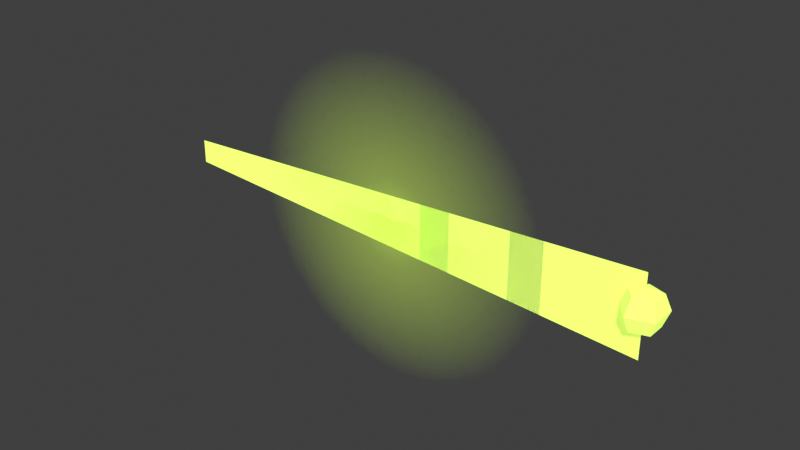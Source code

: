 # Source: swamp_ribbonFish.blend  (saved by Blender 5.2.44; exported with 4.5.12 LTS)
import bpy
from mathutils import Matrix  # noqa: F401  (used for matrix-valued properties, if any)

bpy.ops.wm.read_factory_settings(use_empty=True)
scene = bpy.context.scene
scene.name = 'Scene'

# ---- collections
col_collection = bpy.data.collections.new('Collection'); scene.collection.children.link(col_collection)
col_x = bpy.data.collections.new('沼泽·发光带鱼 · 原模型'); scene.collection.children.link(col_x)

# ---- images (referenced by path relative to the original .blend; pixels are not part of the script)
import os
ASSET_DIR = os.environ.get("B2B_ASSET_DIR", "")  # directory of the original .blend (textures are referenced by path, not embedded)
HERE = os.path.dirname(os.path.abspath(__file__))  # packed textures are extracted next to this script under _unpacked/

def load_image(name, relpath, width, height, colorspace="sRGB"):
    """Load a texture the original file referenced (path relative to the .blend, or extracted next to this script)."""
    p = next((c for c in (os.path.join(HERE, relpath), os.path.join(ASSET_DIR, relpath)) if relpath and os.path.exists(c)), "")
    if p:
        img = bpy.data.images.load(p, check_existing=True)
        img.name = name
    else:  # same state as the original file: an image datablock whose file is absent (Cycles renders it pink)
        img = bpy.data.images.new(name, width, height)
        img.source = "FILE"
        img.filepath = "//" + (relpath or name)
    img.colorspace_settings.name = colorspace
    return img
img_161eb9e28ec3eeb22c5ac0df765e759f547705e5e4c38cb2f7ea6393928d1cb = load_image('161eb9e28ec3eeb22c5ac0df765e759f547705e5e4c38cb2f7ea6393928d1cb', '_unpacked/161eb9e28ec3eeb22c5ac0df765e759f547705e5e4c38cb2f7ea6393928d1cb3.0409385c.png', 64, 64, 'sRGB')

# ---- materials (node trees are filled in below, after node groups)
mat_meshbasicmaterial_m0 = bpy.data.materials.new('MeshBasicMaterial_m0')
mat_meshbasicmaterial_m0.diffuse_color = (0.5776, 0.807, 0.117, 1.0)
mat_meshbasicmaterial_m1 = bpy.data.materials.new('MeshBasicMaterial_m1')
mat_meshbasicmaterial_m1.use_backface_culling = True
mat_meshbasicmaterial_m1.diffuse_color = (0.5776, 0.807, 0.117, 1.0)
mat_meshbasicmaterial_m2 = bpy.data.materials.new('MeshBasicMaterial_m2')
mat_meshbasicmaterial_m2.diffuse_color = (0.01521, 0.01298, 0.009721, 1.0)
mat_spritematerial_m3 = bpy.data.materials.new('SpriteMaterial_m3')
mat_spritematerial_m3.use_backface_culling = True
mat_spritematerial_m3.diffuse_color = (0.5776, 0.807, 0.117, 0.35)

# ---- material node trees
mat_meshbasicmaterial_m0.use_nodes = True; mat_meshbasicmaterial_m0.node_tree.nodes.clear()
_N = mat_meshbasicmaterial_m0.node_tree.nodes; _L = mat_meshbasicmaterial_m0.node_tree.links
n0 = _N.new('ShaderNodeBsdfPrincipled'); n0.name = 'Principled BSDF'; n0.location = (-200, 100)
n0.inputs[2].default_value = 0.85
n0.inputs[10].default_value = 0.005
n0.inputs[28].default_value = 1.0
n1 = _N.new('ShaderNodeOutputMaterial'); n1.name = 'Material Output'; n1.location = (200, 100)
n2 = _N.new('ShaderNodeRGB'); n2.name = 'Color'; n2.location = (0, 0)
n2.outputs[0].default_value = (0.5776, 0.807, 0.117, 1.0)
n3 = _N.new('ShaderNodeObjectInfo'); n3.name = 'Object Info'; n3.location = (0, 0)
n4 = _N.new('ShaderNodeMixRGB'); n4.name = 'Mix (Legacy)'; n4.location = (0, 0)
n4.blend_type = 'MULTIPLY'
n4.inputs[0].default_value = 1.0
_L.new(n0.outputs[0], n1.inputs[0])
_L.new(n2.outputs[0], n4.inputs[1])
_L.new(n3.outputs[1], n4.inputs[2])
_L.new(n4.outputs[0], n0.inputs[0])
_L.new(n4.outputs[0], n0.inputs[27])
n1.is_active_output = True
mat_meshbasicmaterial_m1.use_nodes = True; mat_meshbasicmaterial_m1.node_tree.nodes.clear()
_N = mat_meshbasicmaterial_m1.node_tree.nodes; _L = mat_meshbasicmaterial_m1.node_tree.links
n0 = _N.new('ShaderNodeBsdfPrincipled'); n0.name = 'Principled BSDF'; n0.location = (-200, 100)
n0.inputs[2].default_value = 0.85
n0.inputs[10].default_value = 0.005
n0.inputs[28].default_value = 1.0
n1 = _N.new('ShaderNodeOutputMaterial'); n1.name = 'Material Output'; n1.location = (200, 100)
n2 = _N.new('ShaderNodeRGB'); n2.name = 'Color'; n2.location = (0, 0)
n2.outputs[0].default_value = (0.5776, 0.807, 0.117, 1.0)
n3 = _N.new('ShaderNodeObjectInfo'); n3.name = 'Object Info'; n3.location = (0, 0)
n4 = _N.new('ShaderNodeMixRGB'); n4.name = 'Mix (Legacy)'; n4.location = (0, 0)
n4.blend_type = 'MULTIPLY'
n4.inputs[0].default_value = 1.0
_L.new(n0.outputs[0], n1.inputs[0])
_L.new(n2.outputs[0], n4.inputs[1])
_L.new(n3.outputs[1], n4.inputs[2])
_L.new(n4.outputs[0], n0.inputs[0])
_L.new(n4.outputs[0], n0.inputs[27])
n1.is_active_output = True
mat_meshbasicmaterial_m2.use_nodes = True; mat_meshbasicmaterial_m2.node_tree.nodes.clear()
_N = mat_meshbasicmaterial_m2.node_tree.nodes; _L = mat_meshbasicmaterial_m2.node_tree.links
n0 = _N.new('ShaderNodeBsdfPrincipled'); n0.name = 'Principled BSDF'; n0.location = (-200, 100)
n0.inputs[2].default_value = 0.85
n0.inputs[10].default_value = 0.005
n0.inputs[28].default_value = 1.0
n1 = _N.new('ShaderNodeOutputMaterial'); n1.name = 'Material Output'; n1.location = (200, 100)
n2 = _N.new('ShaderNodeRGB'); n2.name = 'Color'; n2.location = (0, 0)
n2.outputs[0].default_value = (0.01521, 0.01298, 0.009721, 1.0)
n3 = _N.new('ShaderNodeObjectInfo'); n3.name = 'Object Info'; n3.location = (0, 0)
n4 = _N.new('ShaderNodeMixRGB'); n4.name = 'Mix (Legacy)'; n4.location = (0, 0)
n4.blend_type = 'MULTIPLY'
n4.inputs[0].default_value = 1.0
_L.new(n0.outputs[0], n1.inputs[0])
_L.new(n2.outputs[0], n4.inputs[1])
_L.new(n3.outputs[1], n4.inputs[2])
_L.new(n4.outputs[0], n0.inputs[0])
_L.new(n4.outputs[0], n0.inputs[27])
n1.is_active_output = True
mat_spritematerial_m3.use_nodes = True; mat_spritematerial_m3.node_tree.nodes.clear()
_N = mat_spritematerial_m3.node_tree.nodes; _L = mat_spritematerial_m3.node_tree.links
n0 = _N.new('ShaderNodeBsdfPrincipled'); n0.name = 'Principled BSDF'; n0.location = (-200, 100)
n0.inputs[2].default_value = 0.85
n0.inputs[10].default_value = 0.005
n0.inputs[27].default_value = (0.0, 0.0, 0.0, 1.0)
n0.inputs[28].default_value = 1.0
n1 = _N.new('ShaderNodeOutputMaterial'); n1.name = 'Material Output'; n1.location = (200, 100)
n2 = _N.new('ShaderNodeRGB'); n2.name = 'Color'; n2.location = (0, 0)
n2.outputs[0].default_value = (0.5776, 0.807, 0.117, 1.0)
n3 = _N.new('ShaderNodeTexImage'); n3.name = 'Image Texture'; n3.location = (0, 0)
n3.image = img_161eb9e28ec3eeb22c5ac0df765e759f547705e5e4c38cb2f7ea6393928d1cb
n4 = _N.new('ShaderNodeTexCoord'); n4.name = 'Texture Coordinate'; n4.location = (0, 0)
n5 = _N.new('ShaderNodeMapping'); n5.name = 'Mapping'; n5.location = (0, 0)
n6 = _N.new('ShaderNodeVectorMath'); n6.name = 'Vector Math'; n6.location = (0, 0)
n6.operation = 'SUBTRACT'
n7 = _N.new('ShaderNodeVectorRotate'); n7.name = 'Vector Rotate'; n7.location = (0, 0)
n8 = _N.new('ShaderNodeVectorMath'); n8.name = 'Vector Math.001'; n8.location = (0, 0)
n8.operation = 'MULTIPLY'
n8.inputs[1].default_value = (1.0, 1.0, 1.0)
n9 = _N.new('ShaderNodeVectorMath'); n9.name = 'Vector Math.002'; n9.location = (0, 0)
n10 = _N.new('ShaderNodeMixRGB'); n10.name = 'Mix (Legacy)'; n10.location = (0, 0)
n10.blend_type = 'MULTIPLY'
n10.inputs[0].default_value = 1.0
n11 = _N.new('ShaderNodeObjectInfo'); n11.name = 'Object Info'; n11.location = (0, 0)
n12 = _N.new('ShaderNodeMixRGB'); n12.name = 'Mix (Legacy).001'; n12.location = (0, 0)
n12.blend_type = 'MULTIPLY'
n12.inputs[0].default_value = 1.0
_L.new(n0.outputs[0], n1.inputs[0])
_L.new(n4.outputs[2], n6.inputs[0])
_L.new(n6.outputs[0], n7.inputs[0])
_L.new(n7.outputs[0], n8.inputs[0])
_L.new(n8.outputs[0], n9.inputs[0])
_L.new(n9.outputs[0], n3.inputs[0])
_L.new(n2.outputs[0], n10.inputs[1])
_L.new(n3.outputs[0], n10.inputs[2])
_L.new(n3.outputs[1], n0.inputs[4])
_L.new(n10.outputs[0], n12.inputs[1])
_L.new(n11.outputs[1], n12.inputs[2])
_L.new(n12.outputs[0], n0.inputs[0])
n1.is_active_output = True

# ---- world
world_world = bpy.data.worlds.new('World'); scene.world = world_world
world_world.use_nodes = True; world_world.node_tree.nodes.clear()
_N = world_world.node_tree.nodes; _L = world_world.node_tree.links
n0 = _N.new('ShaderNodeOutputWorld'); n0.name = 'World Output'; n0.location = (200, 100)
n1 = _N.new('ShaderNodeBackground'); n1.name = 'Background'; n1.location = (-200, 100)
n1.inputs[0].default_value = (0.05088, 0.05088, 0.05088, 1.0)
_L.new(n1.outputs[0], n0.inputs[0])
n0.is_active_output = True
world_world.color = (0.05088, 0.05088, 0.05088)
world_world.sun_shadow_jitter_overblur = 0.0

# ---- meshes
me_n1 = bpy.data.meshes.new('n1')
me_n1.from_pydata([(-1.9, 6.795e-09, 0.09), (-1.663, 7.786e-09, 0.1031), (-1.425, 8.777e-09, 0.1163), (-1.188, 9.768e-09, 0.1294), (-0.95, 1.076e-08, 0.1425), (-0.7125, 1.175e-08, 0.1556), (-0.475, 1.274e-08, 0.1688), (-0.2375, 1.373e-08, 0.1819), (0.0, 1.472e-08, 0.195), (0.2375, 1.571e-08, 0.2081), (0.475, 1.67e-08, 0.2213), (0.7125, 1.769e-08, 0.2344), (0.95, 1.869e-08, 0.2475), (1.188, 1.968e-08, 0.2606), (1.425, 2.067e-08, 0.2738), (1.663, 2.166e-08, 0.2869), (1.9, 2.265e-08, 0.3), (-1.9, -6.795e-09, -0.09), (-1.663, -7.786e-09, -0.1031), (-1.425, -8.777e-09, -0.1163), (-1.188, -9.768e-09, -0.1294), (-0.95, -1.076e-08, -0.1425), (-0.7125, -1.175e-08, -0.1556), (-0.475, -1.274e-08, -0.1688), (-0.2375, -1.373e-08, -0.1819), (0.0, -1.472e-08, -0.195), (0.2375, -1.571e-08, -0.2081), (0.475, -1.67e-08, -0.2213), (0.7125, -1.769e-08, -0.2344), (0.95, -1.869e-08, -0.2475), (1.188, -1.968e-08, -0.2606), (1.425, -2.067e-08, -0.2738), (1.663, -2.166e-08, -0.2869), (1.9, -2.265e-08, -0.3)], [], [(0, 17, 1), (17, 18, 1), (1, 18, 2), (18, 19, 2), (2, 19, 3), (19, 20, 3), (3, 20, 4), (20, 21, 4), (4, 21, 5), (21, 22, 5), (5, 22, 6), (22, 23, 6), (6, 23, 7), (23, 24, 7), (7, 24, 8), (24, 25, 8), (8, 25, 9), (25, 26, 9), (9, 26, 10), (26, 27, 10), (10, 27, 11), (27, 28, 11), (11, 28, 12), (28, 29, 12), (12, 29, 13), (29, 30, 13), (13, 30, 14), (30, 31, 14), (14, 31, 15), (31, 32, 15), (15, 32, 16), (32, 33, 16)])
me_n1.polygons.foreach_set('use_smooth', [True] * 32)
_uv = me_n1.uv_layers.new(name='UVMap')
_uv.uv.foreach_set('vector', [0.0, 1.0, 0.0, 0.0, 0.0625, 1.0, 0.0, 0.0, 0.0625, 0.0, 0.0625, 1.0, 0.0625, 1.0, 0.0625, 0.0, 0.125, 1.0, 0.0625, 0.0, 0.125, 0.0, 0.125, 1.0, 0.125, 1.0, 0.125, 0.0, 0.1875, 1.0, 0.125, 0.0, 0.1875, 0.0, 0.1875, 1.0, 0.1875, 1.0, 0.1875, 0.0, 0.25, 1.0, 0.1875, 0.0, 0.25, 0.0, 0.25, 1.0, 0.25, 1.0, 0.25, 0.0, 0.3125, 1.0, 0.25, 0.0, 0.3125, 0.0, 0.3125, 1.0, 0.3125, 1.0, 0.3125, 0.0, 0.375, 1.0, 0.3125, 0.0, 0.375, 0.0, 0.375, 1.0, 0.375, 1.0, 0.375, 0.0, 0.4375, 1.0, 0.375, 0.0, 0.4375, 0.0, 0.4375, 1.0, 0.4375, 1.0, 0.4375, 0.0, 0.5, 1.0, 0.4375, 0.0, 0.5, 0.0, 0.5, 1.0, 0.5, 1.0, 0.5, 0.0, 0.5625, 1.0, 0.5, 0.0, 0.5625, 0.0, 0.5625, 1.0, 0.5625, 1.0, 0.5625, 0.0, 0.625, 1.0, 0.5625, 0.0, 0.625, 0.0, 0.625, 1.0, 0.625, 1.0, 0.625, 0.0, 0.6875, 1.0, 0.625, 0.0, 0.6875, 0.0, 0.6875, 1.0, 0.6875, 1.0, 0.6875, 0.0, 0.75, 1.0, 0.6875, 0.0, 0.75, 0.0, 0.75, 1.0, 0.75, 1.0, 0.75, 0.0, 0.8125, 1.0, 0.75, 0.0, 0.8125, 0.0, 0.8125, 1.0, 0.8125, 1.0, 0.8125, 0.0, 0.875, 1.0, 0.8125, 0.0, 0.875, 0.0, 0.875, 1.0, 0.875, 1.0, 0.875, 0.0, 0.9375, 1.0, 0.875, 0.0, 0.9375, 0.0, 0.9375, 1.0, 0.9375, 1.0, 0.9375, 0.0, 1.0, 1.0, 0.9375, 0.0, 1.0, 0.0, 1.0, 1.0])
me_n1.materials.append(mat_meshbasicmaterial_m0)
me_n1.update()
me_n1.normals_split_custom_set([tuple(v) for v in zip(*[iter([-3.246e-16, -1.0, 7.55e-08, -4.873e-17, -1.0, 7.55e-08, 7.484e-16, -1.0, 7.55e-08, -4.873e-17, -1.0, 7.55e-08, 1.883e-16, -1.0, 7.55e-08, 7.484e-16, -1.0, 7.55e-08, 7.484e-16, -1.0, 7.55e-08, 1.883e-16, -1.0, 7.55e-08, -1.319e-15, -1.0, 7.55e-08, 1.883e-16, -1.0, 7.55e-08, -6.047e-16, -1.0, 7.55e-08, -1.319e-15, -1.0, 7.55e-08, -1.319e-15, -1.0, 7.55e-08, -6.047e-16, -1.0, 7.55e-08, 6.561e-16, -1.0, 7.55e-08, -6.047e-16, -1.0, 7.55e-08, 1.044e-15, -1.0, 7.55e-08, 6.561e-16, -1.0, 7.55e-08, 6.561e-16, -1.0, 7.55e-08, 1.044e-15, -1.0, 7.55e-08, -3.616e-16, -1.0, 7.55e-08, 1.044e-15, -1.0, 7.55e-08, -5.412e-16, -1.0, 7.55e-08, -3.616e-16, -1.0, 7.55e-08, -3.616e-16, -1.0, 7.55e-08, -5.412e-16, -1.0, 7.55e-08, 7.181e-16, -1.0, 7.55e-08, -5.412e-16, -1.0, 7.55e-08, 2.262e-16, -1.0, 7.55e-08, 7.181e-16, -1.0, 7.55e-08, 7.181e-16, -1.0, 7.55e-08, 2.262e-16, -1.0, 7.55e-08, 8.606e-16, -1.0, 7.55e-08, 2.262e-16, -1.0, 7.55e-08, -8.273e-16, -1.0, 7.55e-08, 8.606e-16, -1.0, 7.55e-08, 8.606e-16, -1.0, 7.55e-08, -8.273e-16, -1.0, 7.55e-08, -1.168e-15, -1.0, 7.55e-08, -8.273e-16, -1.0, 7.55e-08, -2.684e-16, -1.0, 7.55e-08, -1.168e-15, -1.0, 7.55e-08, -1.168e-15, -1.0, 7.55e-08, -2.684e-16, -1.0, 7.55e-08, -1.592e-15, -1.0, 7.55e-08, -2.684e-16, -1.0, 7.55e-08, 1.532e-15, -1.0, 7.55e-08, -1.592e-15, -1.0, 7.55e-08, -1.592e-15, -1.0, 7.55e-08, 1.532e-15, -1.0, 7.55e-08, 3.57e-16, -1.0, 7.55e-08, 1.532e-15, -1.0, 7.55e-08, 8.383e-16, -1.0, 7.55e-08, 3.57e-16, -1.0, 7.55e-08, 3.57e-16, -1.0, 7.55e-08, 8.383e-16, -1.0, 7.55e-08, 1.059e-15, -1.0, 7.55e-08, 8.383e-16, -1.0, 7.55e-08, -9.401e-16, -1.0, 7.55e-08, 1.059e-15, -1.0, 7.55e-08, 1.059e-15, -1.0, 7.55e-08, -9.401e-16, -1.0, 7.55e-08, -4.809e-16, -1.0, 7.55e-08, -9.401e-16, -1.0, 7.55e-08, -4.13e-16, -1.0, 7.55e-08, -4.809e-16, -1.0, 7.55e-08, -4.809e-16, -1.0, 7.55e-08, -4.13e-16, -1.0, 7.55e-08, 4.36e-16, -1.0, 7.55e-08, -4.13e-16, -1.0, 7.55e-08, 3.715e-16, -1.0, 7.55e-08, 4.36e-16, -1.0, 7.55e-08, 4.36e-16, -1.0, 7.55e-08, 3.715e-16, -1.0, 7.55e-08, 1.227e-15, -1.0, 7.55e-08, 3.715e-16, -1.0, 7.55e-08, -1.067e-15, -1.0, 7.55e-08, 1.227e-15, -1.0, 7.55e-08, 1.227e-15, -1.0, 7.55e-08, -1.067e-15, -1.0, 7.55e-08, 8.411e-16, -1.0, 7.55e-08, -1.067e-15, -1.0, 7.55e-08, -1.033e-15, -1.0, 7.55e-08, 8.411e-16, -1.0, 7.55e-08, 8.411e-16, -1.0, 7.55e-08, -1.033e-15, -1.0, 7.55e-08, 8.316e-16, -1.0, 7.55e-08, -1.033e-15, -1.0, 7.55e-08, -7.053e-16, -1.0, 7.55e-08, 8.316e-16, -1.0, 7.55e-08, 8.316e-16, -1.0, 7.55e-08, -7.053e-16, -1.0, 7.55e-08, 6.156e-16, -1.0, 7.55e-08, -7.053e-16, -1.0, 7.55e-08, -1.169e-15, -1.0, 7.55e-08, 6.156e-16, -1.0, 7.55e-08])] * 3)])
me_n2___exact_weld_candidate = bpy.data.meshes.new('n2 · exact weld candidate')
me_n2___exact_weld_candidate.from_pydata([(0.0, 1.208e-08, 0.16), (-0.1131, 8.542e-09, 0.1131), (-0.03496, -0.1076, 0.1131), (0.09153, -0.0665, 0.1131), (0.09153, 0.0665, 0.1131), (-0.03496, 0.1076, 0.1131), (-0.04944, -0.1522, 1.149e-08), (-0.16, 7.397e-25, 9.797e-18), (0.1294, -0.09405, 7.1e-09), (0.1294, 0.09405, -7.1e-09), (-0.04944, 0.1522, -1.149e-08), (-0.16, 3.919e-17, 9.797e-18), (-0.03496, -0.1076, -0.1131), (-0.1131, -8.542e-09, -0.1131), (0.09153, -0.0665, -0.1131), (0.09153, 0.0665, -0.1131), (-0.03496, 0.1076, -0.1131), (-6.055e-18, -1.208e-08, -0.16), (1.585e-17, -1.208e-08, -0.16), (-1.959e-17, -1.208e-08, -0.16)], [], [(0, 1, 2), (0, 2, 3), (0, 3, 4), (0, 4, 5), (0, 5, 1), (2, 1, 6), (1, 7, 6), (3, 2, 8), (2, 6, 8), (4, 3, 9), (3, 8, 9), (5, 4, 10), (4, 9, 10), (1, 5, 11), (5, 10, 11), (6, 7, 12), (7, 13, 12), (8, 6, 14), (6, 12, 14), (9, 8, 15), (8, 14, 15), (10, 9, 16), (9, 15, 16), (11, 10, 13), (10, 16, 13), (12, 13, 17), (14, 12, 18), (15, 14, 18), (16, 15, 17), (13, 16, 19)])
me_n2___exact_weld_candidate.polygons.foreach_set('use_smooth', [True] * 30)
_k = set([(0, 1), (0, 2), (0, 3), (0, 4), (0, 5), (1, 2), (1, 5), (2, 3), (2, 6), (3, 4), (3, 8), (4, 5), (4, 9), (5, 10), (6, 7), (6, 8), (6, 12), (8, 9), (8, 14), (9, 10), (9, 15), (10, 11), (10, 16), (12, 13), (12, 14), (13, 16), (14, 15), (14, 18), (15, 16)])
me_n2___exact_weld_candidate.attributes.new('sharp_edge', 'BOOLEAN', 'EDGE').data.foreach_set('value', [ (min(e.vertices), max(e.vertices)) in _k for e in me_n2___exact_weld_candidate.edges])
_uv = me_n2___exact_weld_candidate.uv_layers.new(name='UVMap')
_uv.uv.foreach_set('vector', [0.1, 1.0, 0.0, 0.75, 0.2, 0.75, 0.3, 1.0, 0.2, 0.75, 0.4, 0.75, 0.5, 1.0, 0.4, 0.75, 0.6, 0.75, 0.7, 1.0, 0.6, 0.75, 0.8, 0.75, 0.9, 1.0, 0.8, 0.75, 1.0, 0.75, 0.2, 0.75, 0.0, 0.75, 0.2, 0.5, 0.0, 0.75, 0.0, 0.5, 0.2, 0.5, 0.4, 0.75, 0.2, 0.75, 0.4, 0.5, 0.2, 0.75, 0.2, 0.5, 0.4, 0.5, 0.6, 0.75, 0.4, 0.75, 0.6, 0.5, 0.4, 0.75, 0.4, 0.5, 0.6, 0.5, 0.8, 0.75, 0.6, 0.75, 0.8, 0.5, 0.6, 0.75, 0.6, 0.5, 0.8, 0.5, 1.0, 0.75, 0.8, 0.75, 1.0, 0.5, 0.8, 0.75, 0.8, 0.5, 1.0, 0.5, 0.2, 0.5, 0.0, 0.5, 0.2, 0.25, 0.0, 0.5, 0.0, 0.25, 0.2, 0.25, 0.4, 0.5, 0.2, 0.5, 0.4, 0.25, 0.2, 0.5, 0.2, 0.25, 0.4, 0.25, 0.6, 0.5, 0.4, 0.5, 0.6, 0.25, 0.4, 0.5, 0.4, 0.25, 0.6, 0.25, 0.8, 0.5, 0.6, 0.5, 0.8, 0.25, 0.6, 0.5, 0.6, 0.25, 0.8, 0.25, 1.0, 0.5, 0.8, 0.5, 1.0, 0.25, 0.8, 0.5, 0.8, 0.25, 1.0, 0.25, 0.2, 0.25, 0.0, 0.25, 0.1, 0.0, 0.4, 0.25, 0.2, 0.25, 0.3, 0.0, 0.6, 0.25, 0.4, 0.25, 0.5, 0.0, 0.8, 0.25, 0.6, 0.25, 0.7, 0.0, 1.0, 0.25, 0.8, 0.25, 0.9, 0.0])
me_n2___exact_weld_candidate.materials.append(mat_meshbasicmaterial_m1)
me_n2___exact_weld_candidate.update()
me_n2___exact_weld_candidate.normals_split_custom_set([tuple(v) for v in zip(*[iter([-0.3687, -0.2679, 0.8901, -0.3687, -0.2679, 0.8901, -0.3687, -0.2679, 0.8901, 0.1408, -0.4334, 0.8901, 0.1408, -0.4334, 0.8901, 0.1408, -0.4334, 0.8901, 0.4557, 9.731e-08, 0.8901, 0.4557, 9.731e-08, 0.8901, 0.4557, 9.731e-08, 0.8901, 0.1408, 0.4334, 0.8901, 0.1408, 0.4334, 0.8901, 0.1408, 0.4334, 0.8901, -0.3687, 0.2679, 0.8901, -0.3687, 0.2679, 0.8901, -0.3687, 0.2679, 0.8901, -0.7671, -0.5573, 0.3177, -0.7671, -0.5573, 0.3177, -0.7671, -0.5573, 0.3177, -0.7671, -0.5573, 0.3177, -0.7671, -0.5573, 0.3177, -0.7671, -0.5573, 0.3177, 0.293, -0.9018, 0.3177, 0.293, -0.9018, 0.3177, 0.293, -0.9018, 0.3177, 0.293, -0.9018, 0.3177, 0.293, -0.9018, 0.3177, 0.293, -0.9018, 0.3177, 0.9482, 0.0, 0.3177, 0.9482, 5.208e-08, 0.3177, 0.9482, 3.843e-08, 0.3177, 0.9482, 5.208e-08, 0.3177, 0.9482, 8.081e-08, 0.3177, 0.9482, 3.843e-08, 0.3177, 0.293, 0.9018, 0.3177, 0.293, 0.9018, 0.3177, 0.293, 0.9018, 0.3177, 0.293, 0.9018, 0.3177, 0.293, 0.9018, 0.3177, 0.293, 0.9018, 0.3177, -0.7671, 0.5573, 0.3177, -0.7671, 0.5573, 0.3177, -0.7671, 0.5573, 0.3177, -0.7671, 0.5573, 0.3177, -0.7671, 0.5573, 0.3177, -0.7671, 0.5573, 0.3177, -0.7671, -0.5573, -0.3177, -0.7671, -0.5573, -0.3177, -0.7671, -0.5573, -0.3177, -0.7671, -0.5573, -0.3177, -0.7671, -0.5573, -0.3177, -0.7671, -0.5573, -0.3177, 0.293, -0.9018, -0.3177, 0.293, -0.9018, -0.3177, 0.293, -0.9018, -0.3177, 0.293, -0.9018, -0.3177, 0.293, -0.9018, -0.3177, 0.293, -0.9018, -0.3177, 0.9482, -8.299e-08, -0.3177, 0.9482, -1.088e-08, -0.3177, 0.9482, -3.41e-08, -0.3177, 0.9482, -1.088e-08, -0.3177, 0.9482, 5.452e-08, -0.3177, 0.9482, -3.41e-08, -0.3177, 0.293, 0.9018, -0.3177, 0.293, 0.9018, -0.3177, 0.293, 0.9018, -0.3177, 0.293, 0.9018, -0.3177, 0.293, 0.9018, -0.3177, 0.293, 0.9018, -0.3177, -0.7671, 0.5573, -0.3177, -0.7671, 0.5573, -0.3177, -0.7671, 0.5573, -0.3177, -0.7671, 0.5573, -0.3177, -0.7671, 0.5573, -0.3177, -0.7671, 0.5573, -0.3177, -0.3687, -0.2679, -0.8901, -0.3687, -0.2679, -0.8901, -0.3687, -0.2679, -0.8901, 0.1408, -0.4334, -0.8901, 0.1408, -0.4334, -0.8901, 0.1408, -0.4334, -0.8901, 0.4557, -1.021e-07, -0.8901, 0.4557, -1.021e-07, -0.8901, 0.4557, -1.021e-07, -0.8901, 0.1408, 0.4334, -0.8901, 0.1408, 0.4334, -0.8901, 0.1408, 0.4334, -0.8901, -0.3687, 0.2679, -0.8901, -0.3687, 0.2679, -0.8901, -0.3687, 0.2679, -0.8901])] * 3)])
me_n3___exact_weld_candidate = bpy.data.meshes.new('n3 · exact weld candidate')
me_n3___exact_weld_candidate.from_pydata([(0.0, 1.208e-08, 0.16), (-0.1131, 8.542e-09, 0.1131), (-0.03496, -0.1076, 0.1131), (0.09153, -0.0665, 0.1131), (0.09153, 0.0665, 0.1131), (-0.03496, 0.1076, 0.1131), (-0.04944, -0.1522, 1.149e-08), (-0.16, 7.397e-25, 9.797e-18), (0.1294, -0.09405, 7.1e-09), (0.1294, 0.09405, -7.1e-09), (-0.04944, 0.1522, -1.149e-08), (-0.16, 3.919e-17, 9.797e-18), (-0.03496, -0.1076, -0.1131), (-0.1131, -8.542e-09, -0.1131), (0.09153, -0.0665, -0.1131), (0.09153, 0.0665, -0.1131), (-0.03496, 0.1076, -0.1131), (-6.055e-18, -1.208e-08, -0.16), (1.585e-17, -1.208e-08, -0.16), (-1.959e-17, -1.208e-08, -0.16)], [], [(0, 1, 2), (0, 2, 3), (0, 3, 4), (0, 4, 5), (0, 5, 1), (2, 1, 6), (1, 7, 6), (3, 2, 8), (2, 6, 8), (4, 3, 9), (3, 8, 9), (5, 4, 10), (4, 9, 10), (1, 5, 11), (5, 10, 11), (6, 7, 12), (7, 13, 12), (8, 6, 14), (6, 12, 14), (9, 8, 15), (8, 14, 15), (10, 9, 16), (9, 15, 16), (11, 10, 13), (10, 16, 13), (12, 13, 17), (14, 12, 18), (15, 14, 18), (16, 15, 17), (13, 16, 19)])
me_n3___exact_weld_candidate.polygons.foreach_set('use_smooth', [True] * 30)
_k = set([(0, 1), (0, 2), (0, 3), (0, 4), (0, 5), (1, 2), (1, 5), (2, 3), (2, 6), (3, 4), (3, 8), (4, 5), (4, 9), (5, 10), (6, 7), (6, 8), (6, 12), (8, 9), (8, 14), (9, 10), (9, 15), (10, 11), (10, 16), (12, 13), (12, 14), (13, 16), (14, 15), (14, 18), (15, 16)])
me_n3___exact_weld_candidate.attributes.new('sharp_edge', 'BOOLEAN', 'EDGE').data.foreach_set('value', [ (min(e.vertices), max(e.vertices)) in _k for e in me_n3___exact_weld_candidate.edges])
_uv = me_n3___exact_weld_candidate.uv_layers.new(name='UVMap')
_uv.uv.foreach_set('vector', [0.1, 1.0, 0.0, 0.75, 0.2, 0.75, 0.3, 1.0, 0.2, 0.75, 0.4, 0.75, 0.5, 1.0, 0.4, 0.75, 0.6, 0.75, 0.7, 1.0, 0.6, 0.75, 0.8, 0.75, 0.9, 1.0, 0.8, 0.75, 1.0, 0.75, 0.2, 0.75, 0.0, 0.75, 0.2, 0.5, 0.0, 0.75, 0.0, 0.5, 0.2, 0.5, 0.4, 0.75, 0.2, 0.75, 0.4, 0.5, 0.2, 0.75, 0.2, 0.5, 0.4, 0.5, 0.6, 0.75, 0.4, 0.75, 0.6, 0.5, 0.4, 0.75, 0.4, 0.5, 0.6, 0.5, 0.8, 0.75, 0.6, 0.75, 0.8, 0.5, 0.6, 0.75, 0.6, 0.5, 0.8, 0.5, 1.0, 0.75, 0.8, 0.75, 1.0, 0.5, 0.8, 0.75, 0.8, 0.5, 1.0, 0.5, 0.2, 0.5, 0.0, 0.5, 0.2, 0.25, 0.0, 0.5, 0.0, 0.25, 0.2, 0.25, 0.4, 0.5, 0.2, 0.5, 0.4, 0.25, 0.2, 0.5, 0.2, 0.25, 0.4, 0.25, 0.6, 0.5, 0.4, 0.5, 0.6, 0.25, 0.4, 0.5, 0.4, 0.25, 0.6, 0.25, 0.8, 0.5, 0.6, 0.5, 0.8, 0.25, 0.6, 0.5, 0.6, 0.25, 0.8, 0.25, 1.0, 0.5, 0.8, 0.5, 1.0, 0.25, 0.8, 0.5, 0.8, 0.25, 1.0, 0.25, 0.2, 0.25, 0.0, 0.25, 0.1, 0.0, 0.4, 0.25, 0.2, 0.25, 0.3, 0.0, 0.6, 0.25, 0.4, 0.25, 0.5, 0.0, 0.8, 0.25, 0.6, 0.25, 0.7, 0.0, 1.0, 0.25, 0.8, 0.25, 0.9, 0.0])
me_n3___exact_weld_candidate.materials.append(mat_meshbasicmaterial_m2)
me_n3___exact_weld_candidate.update()
me_n3___exact_weld_candidate.normals_split_custom_set([tuple(v) for v in zip(*[iter([-0.3687, -0.2679, 0.8901, -0.3687, -0.2679, 0.8901, -0.3687, -0.2679, 0.8901, 0.1408, -0.4334, 0.8901, 0.1408, -0.4334, 0.8901, 0.1408, -0.4334, 0.8901, 0.4557, 9.731e-08, 0.8901, 0.4557, 9.731e-08, 0.8901, 0.4557, 9.731e-08, 0.8901, 0.1408, 0.4334, 0.8901, 0.1408, 0.4334, 0.8901, 0.1408, 0.4334, 0.8901, -0.3687, 0.2679, 0.8901, -0.3687, 0.2679, 0.8901, -0.3687, 0.2679, 0.8901, -0.7671, -0.5573, 0.3177, -0.7671, -0.5573, 0.3177, -0.7671, -0.5573, 0.3177, -0.7671, -0.5573, 0.3177, -0.7671, -0.5573, 0.3177, -0.7671, -0.5573, 0.3177, 0.293, -0.9018, 0.3177, 0.293, -0.9018, 0.3177, 0.293, -0.9018, 0.3177, 0.293, -0.9018, 0.3177, 0.293, -0.9018, 0.3177, 0.293, -0.9018, 0.3177, 0.9482, 0.0, 0.3177, 0.9482, 5.208e-08, 0.3177, 0.9482, 3.843e-08, 0.3177, 0.9482, 5.208e-08, 0.3177, 0.9482, 8.081e-08, 0.3177, 0.9482, 3.843e-08, 0.3177, 0.293, 0.9018, 0.3177, 0.293, 0.9018, 0.3177, 0.293, 0.9018, 0.3177, 0.293, 0.9018, 0.3177, 0.293, 0.9018, 0.3177, 0.293, 0.9018, 0.3177, -0.7671, 0.5573, 0.3177, -0.7671, 0.5573, 0.3177, -0.7671, 0.5573, 0.3177, -0.7671, 0.5573, 0.3177, -0.7671, 0.5573, 0.3177, -0.7671, 0.5573, 0.3177, -0.7671, -0.5573, -0.3177, -0.7671, -0.5573, -0.3177, -0.7671, -0.5573, -0.3177, -0.7671, -0.5573, -0.3177, -0.7671, -0.5573, -0.3177, -0.7671, -0.5573, -0.3177, 0.293, -0.9018, -0.3177, 0.293, -0.9018, -0.3177, 0.293, -0.9018, -0.3177, 0.293, -0.9018, -0.3177, 0.293, -0.9018, -0.3177, 0.293, -0.9018, -0.3177, 0.9482, -8.299e-08, -0.3177, 0.9482, -1.088e-08, -0.3177, 0.9482, -3.41e-08, -0.3177, 0.9482, -1.088e-08, -0.3177, 0.9482, 5.452e-08, -0.3177, 0.9482, -3.41e-08, -0.3177, 0.293, 0.9018, -0.3177, 0.293, 0.9018, -0.3177, 0.293, 0.9018, -0.3177, 0.293, 0.9018, -0.3177, 0.293, 0.9018, -0.3177, 0.293, 0.9018, -0.3177, -0.7671, 0.5573, -0.3177, -0.7671, 0.5573, -0.3177, -0.7671, 0.5573, -0.3177, -0.7671, 0.5573, -0.3177, -0.7671, 0.5573, -0.3177, -0.7671, 0.5573, -0.3177, -0.3687, -0.2679, -0.8901, -0.3687, -0.2679, -0.8901, -0.3687, -0.2679, -0.8901, 0.1408, -0.4334, -0.8901, 0.1408, -0.4334, -0.8901, 0.1408, -0.4334, -0.8901, 0.4557, -1.021e-07, -0.8901, 0.4557, -1.021e-07, -0.8901, 0.4557, -1.021e-07, -0.8901, 0.1408, 0.4334, -0.8901, 0.1408, 0.4334, -0.8901, 0.1408, 0.4334, -0.8901, -0.3687, 0.2679, -0.8901, -0.3687, 0.2679, -0.8901, -0.3687, 0.2679, -0.8901])] * 3)])
me_n4 = bpy.data.meshes.new('n4')
me_n4.from_pydata([(-0.5, -3.775e-08, -0.5), (0.5, -3.775e-08, -0.5), (0.5, 3.775e-08, 0.5), (-0.5, 3.775e-08, 0.5)], [], [(0, 1, 2), (0, 2, 3)])
_uv = me_n4.uv_layers.new(name='UVMap')
_uv.uv.foreach_set('vector', [0.0, 0.0, 1.0, 0.0, 1.0, 1.0, 0.0, 0.0, 1.0, 1.0, 0.0, 1.0])
me_n4.materials.append(mat_spritematerial_m3)
me_n4.update()

# ---- objects
ob_swamp_glow_ribbonfish = bpy.data.objects.new('swamp-glow-ribbonfish', None)
ob_n1 = bpy.data.objects.new('n1', me_n1)
ob_n2 = bpy.data.objects.new('n2', me_n2___exact_weld_candidate)
ob_n3 = bpy.data.objects.new('n3', me_n3___exact_weld_candidate)
ob_n4 = bpy.data.objects.new('n4', me_n4)

# ---- transforms, parenting, visibility, modifiers, constraints
ob_swamp_glow_ribbonfish.location = (0.0, 0.0, 0.0)
ob_n1.parent = ob_swamp_glow_ribbonfish
ob_n1.location = (0.0, 0.0, 0.0)
ob_n2.parent = ob_swamp_glow_ribbonfish
ob_n2.location = (1.9, 3.775e-09, 0.05)
ob_n3.parent = ob_n2
ob_n3.location = (0.0, 0.0, 0.0)
ob_n3.hide_viewport = True
ob_n3.hide_render = True
ob_n4.parent = ob_swamp_glow_ribbonfish
ob_n4.location = (0.0, 0.0, 0.0)
ob_n4.scale = (2.4, 2.4, 2.4)

# ---- collection membership
col_x.objects.link(ob_swamp_glow_ribbonfish)
col_x.objects.link(ob_n1)
col_x.objects.link(ob_n2)
col_x.objects.link(ob_n3)
col_x.objects.link(ob_n4)

# ---- scene / render settings (as saved in the file)
scene.frame_start = 1; scene.frame_end = 250; scene.frame_set(1)
scene.render.engine = 'CYCLES'
scene.render.bake_bias = 0.0
scene.render.bake_samples = 0
scene.render.compositor_device = 'GPU'
scene.cycles.samples = 24
scene.eevee.use_volume_custom_range = False
scene.eevee.fast_gi_thickness_near = 0.1
scene.eevee.fast_gi_thickness_far = 0.0
scene.eevee.ray_tracing_options.screen_trace_thickness = 0.1
scene.view_settings.view_transform = 'Standard'
bpy.context.view_layer.update()

# ---- added for rendering (the .blend has no active camera and no usable light): camera, sun
cam_auto = bpy.data.cameras.new('AutoCamera')
cam_auto.lens = 50.0
cam_auto.sensor_width = 36.0
cam_auto.clip_end = 1000.0
ob_auto_camera = bpy.data.objects.new('AutoCamera', cam_auto)
scene.collection.objects.link(ob_auto_camera)
ob_auto_camera.location = (4.33412, -5.12328, 3.41552)
ob_auto_camera.rotation_euler = (1.09748, -7.21219e-08, 0.694738)
scene.camera = ob_auto_camera
light_auto_sun = bpy.data.lights.new('AutoSun', 'SUN')
light_auto_sun.energy = 3.0
light_auto_sun.angle = 0.0523599
ob_auto_sun = bpy.data.objects.new('AutoSun', light_auto_sun)
scene.collection.objects.link(ob_auto_sun)
ob_auto_sun.rotation_euler = (0.872665, 0.174533, 0.523599)
bpy.context.view_layer.update()
